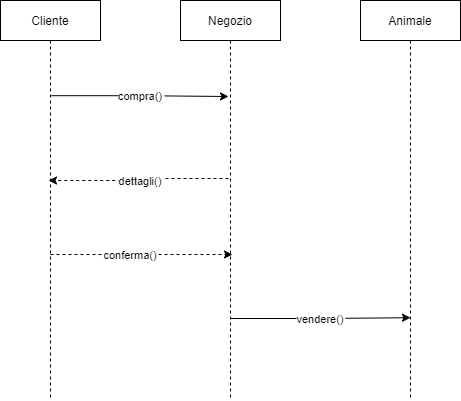

The diagram above was exported from draw.io. Its source (the exported page's mxGraphModel, read from the mxfile embedded in the PNG):
<mxGraphModel dx="2032" dy="1113" grid="1" gridSize="10" guides="1" tooltips="1" connect="1" arrows="1" fold="1" page="1" pageScale="1" pageWidth="827" pageHeight="1169" math="0" shadow="0">
  <root>
    <mxCell id="0" />
    <mxCell id="1" parent="0" />
    <mxCell id="T10bBXI9aIMRw5h8Ct2s-1" value="Cliente" style="shape=umlLifeline;" vertex="1" parent="1">
      <mxGeometry x="150" y="160" width="100" height="400" as="geometry" />
    </mxCell>
    <mxCell id="T10bBXI9aIMRw5h8Ct2s-2" value="Negozio" style="shape=umlLifeline;" vertex="1" parent="1">
      <mxGeometry x="330" y="160" width="100" height="400" as="geometry" />
    </mxCell>
    <mxCell id="T10bBXI9aIMRw5h8Ct2s-3" value="Animale" style="shape=umlLifeline;" vertex="1" parent="1">
      <mxGeometry x="510" y="160" width="100" height="400" as="geometry" />
    </mxCell>
    <mxCell id="T10bBXI9aIMRw5h8Ct2s-4" value="compra()" style="edgeStyle=elbowEdgeStyle;exitX=0.51;exitY=0.238;exitDx=0;exitDy=0;exitPerimeter=0;entryX=0.48;entryY=0.24;entryDx=0;entryDy=0;entryPerimeter=0;" edge="1" parent="1" source="T10bBXI9aIMRw5h8Ct2s-1" target="T10bBXI9aIMRw5h8Ct2s-2">
      <mxGeometry relative="1" as="geometry">
        <mxPoint x="240" y="260" as="sourcePoint" />
        <mxPoint x="320" y="260" as="targetPoint" />
        <mxPoint as="offset" />
      </mxGeometry>
    </mxCell>
    <mxCell id="T10bBXI9aIMRw5h8Ct2s-5" value="vendere()" style="edgeStyle=elbowEdgeStyle;exitX=0.5;exitY=0.795;exitDx=0;exitDy=0;exitPerimeter=0;entryX=0.5;entryY=0.793;entryDx=0;entryDy=0;entryPerimeter=0;" edge="1" parent="1" source="T10bBXI9aIMRw5h8Ct2s-2" target="T10bBXI9aIMRw5h8Ct2s-3">
      <mxGeometry relative="1" as="geometry" />
    </mxCell>
    <mxCell id="T10bBXI9aIMRw5h8Ct2s-6" value="dettagli()" style="edgeStyle=elbowEdgeStyle;dashed=1;exitX=0.48;exitY=0.445;exitDx=0;exitDy=0;exitPerimeter=0;entryX=0.48;entryY=0.45;entryDx=0;entryDy=0;entryPerimeter=0;" edge="1" parent="1" source="T10bBXI9aIMRw5h8Ct2s-2" target="T10bBXI9aIMRw5h8Ct2s-1">
      <mxGeometry x="-0.011" relative="1" as="geometry">
        <mxPoint x="320" y="340" as="sourcePoint" />
        <mxPoint x="240" y="340" as="targetPoint" />
        <Array as="points">
          <mxPoint x="290" y="340" />
        </Array>
        <mxPoint as="offset" />
      </mxGeometry>
    </mxCell>
    <mxCell id="T10bBXI9aIMRw5h8Ct2s-7" value="conferma()" style="edgeStyle=elbowEdgeStyle;dashed=1;entryX=0.52;entryY=0.635;entryDx=0;entryDy=0;entryPerimeter=0;exitX=0.5;exitY=0.635;exitDx=0;exitDy=0;exitPerimeter=0;" edge="1" parent="1" source="T10bBXI9aIMRw5h8Ct2s-1" target="T10bBXI9aIMRw5h8Ct2s-2">
      <mxGeometry x="-0.1209" relative="1" as="geometry">
        <mxPoint x="340" y="460" as="sourcePoint" />
        <mxPoint x="260" y="460" as="targetPoint" />
        <Array as="points">
          <mxPoint x="310" y="460" />
        </Array>
        <mxPoint as="offset" />
      </mxGeometry>
    </mxCell>
  </root>
</mxGraphModel>